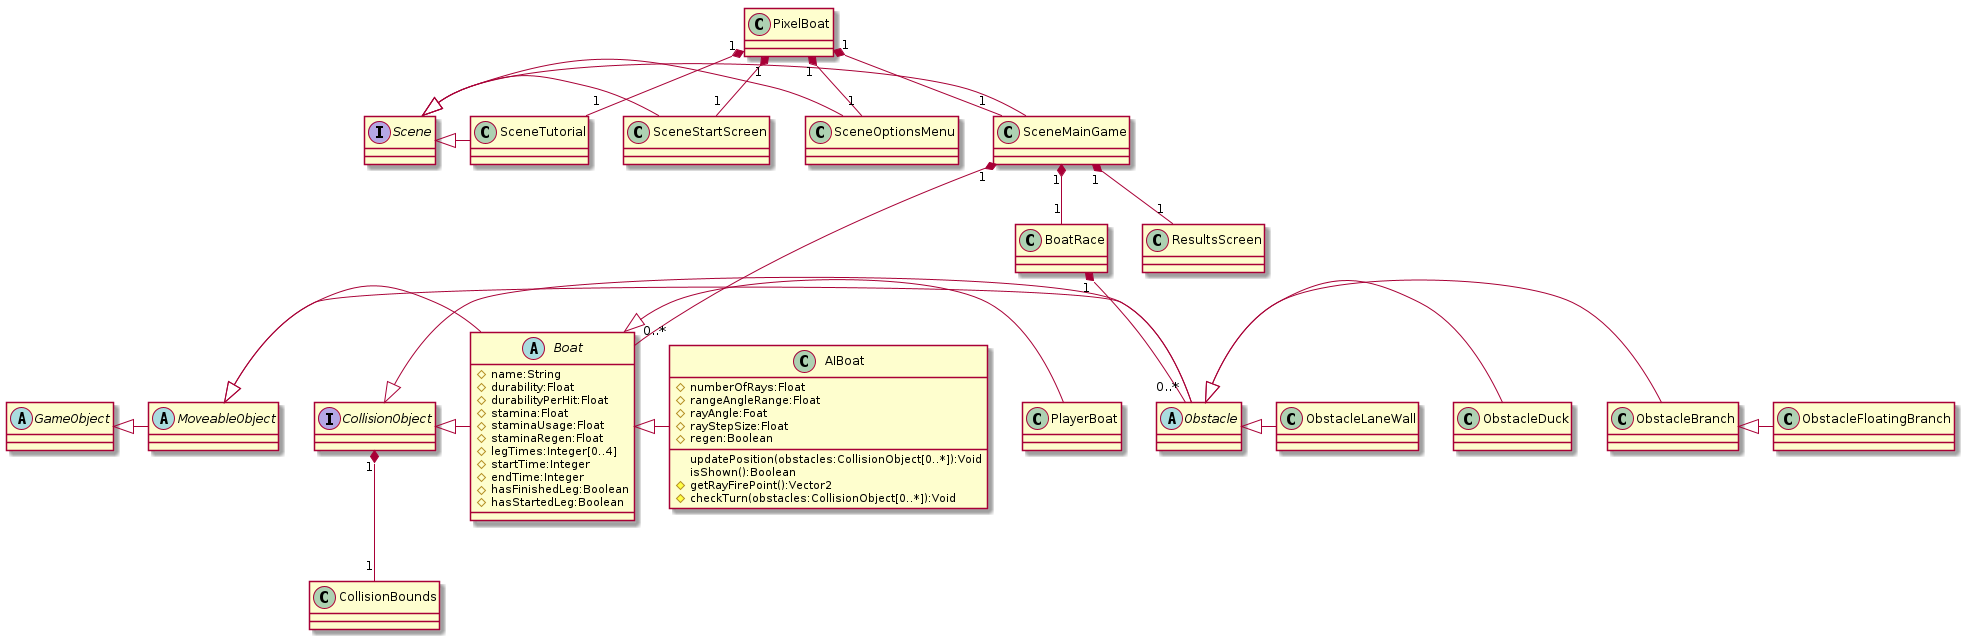

The diagram above was rendered by PlantUML. Its source (embedded in the PNG):
@startuml

class AIBoat
abstract class Boat
class BoatRace
class CollisionBounds
interface CollisionObject
abstract class GameObject
abstract class MoveableObject
abstract class Obstacle
class ObstacleBranch
class ObstacleDuck
class ObstacleFloatingBranch
class ObstacleLaneWall
class PixelBoat
class PlayerBoat
class ResultsScreen
interface Scene
class SceneMainGame
class SceneOptionsMenu
class SceneStartScreen
class SceneTutorial



GameObject <|- MoveableObject

MoveableObject <|- Obstacle
CollisionObject <|- Obstacle
Obstacle <|- ObstacleBranch
Obstacle <|- ObstacleDuck
ObstacleBranch <|- ObstacleFloatingBranch
Obstacle <|- ObstacleLaneWall

MoveableObject <|- Boat
CollisionObject <|- Boat
Boat <|- PlayerBoat
Boat <|- AIBoat

Scene <|- SceneMainGame
Scene <|- SceneOptionsMenu
Scene <|- SceneStartScreen
Scene <|- SceneTutorial



PixelBoat "1" *-- "1" SceneMainGame
PixelBoat "1" *-- "1" SceneOptionsMenu
PixelBoat "1" *-- "1" SceneStartScreen
PixelBoat "1" *-- "1" SceneTutorial

BoatRace "1" *-- "0..*" Obstacle

SceneMainGame "1" *-- "1" BoatRace
SceneMainGame "1" *-- "1" ResultsScreen
SceneMainGame "1" *-- "0..*" Boat

CollisionObject "1" *-- "1" CollisionBounds

class AIBoat{
  #numberOfRays:Float
  #rangeAngleRange:Float
  #rayAngle:Foat
  #rayStepSize:Float
  #regen:Boolean
  
  updatePosition(obstacles:CollisionObject[0..*]):Void
  isShown():Boolean
  #getRayFirePoint():Vector2
  #checkTurn(obstacles:CollisionObject[0..*]):Void
}

abstract class Boat{
  #name:String
  #durability:Float
  #durabilityPerHit:Float
  #stamina:Float
  #staminaUsage:Float
  #staminaRegen:Float
  #legTimes:Integer[0..4]
  #startTime:Integer
  #endTime:Integer
  #hasFinishedLeg:Boolean
  #hasStartedLeg:Boolean
}

@enduml